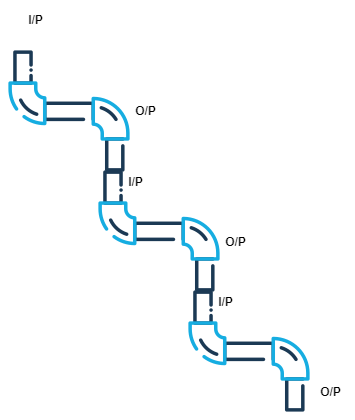

The diagram above was exported from draw.io. Its source (the exported page's mxGraphModel, read from the mxfile embedded in the PNG):
<mxGraphModel dx="880" dy="434" grid="1" gridSize="10" guides="1" tooltips="1" connect="1" arrows="1" fold="1" page="1" pageScale="1" pageWidth="850" pageHeight="1100" math="0" shadow="0">
  <root>
    <mxCell id="0" />
    <mxCell id="1" parent="0" />
    <mxCell id="i3dtlrKUZHztAGJV6LgK-1" value="" style="shape=image;html=1;verticalAlign=top;verticalLabelPosition=bottom;labelBackgroundColor=#ffffff;imageAspect=0;aspect=fixed;image=https://cdn0.iconfinder.com/data/icons/construction-2-21/512/construction-industry-building-41-128.png" parent="1" vertex="1">
      <mxGeometry x="80" y="80" width="128" height="128" as="geometry" />
    </mxCell>
    <mxCell id="i3dtlrKUZHztAGJV6LgK-2" value="" style="shape=image;html=1;verticalAlign=top;verticalLabelPosition=bottom;labelBackgroundColor=#ffffff;imageAspect=0;aspect=fixed;image=https://cdn0.iconfinder.com/data/icons/construction-2-21/512/construction-industry-building-41-128.png" parent="1" vertex="1">
      <mxGeometry x="170" y="200" width="128" height="128" as="geometry" />
    </mxCell>
    <mxCell id="i3dtlrKUZHztAGJV6LgK-3" value="" style="shape=image;html=1;verticalAlign=top;verticalLabelPosition=bottom;labelBackgroundColor=#ffffff;imageAspect=0;aspect=fixed;image=https://cdn0.iconfinder.com/data/icons/construction-2-21/512/construction-industry-building-41-128.png" parent="1" vertex="1">
      <mxGeometry x="260" y="320" width="128" height="128" as="geometry" />
    </mxCell>
    <mxCell id="i3dtlrKUZHztAGJV6LgK-4" value="&lt;b&gt;I/P&lt;/b&gt;" style="text;html=1;align=center;verticalAlign=middle;resizable=0;points=[];autosize=1;strokeColor=none;fillColor=none;" parent="1" vertex="1">
      <mxGeometry x="90" y="38" width="40" height="30" as="geometry" />
    </mxCell>
    <mxCell id="i3dtlrKUZHztAGJV6LgK-5" value="&lt;b&gt;O/P&lt;/b&gt;" style="text;html=1;align=center;verticalAlign=middle;resizable=0;points=[];autosize=1;strokeColor=none;fillColor=none;" parent="1" vertex="1">
      <mxGeometry x="200" y="129" width="40" height="30" as="geometry" />
    </mxCell>
    <mxCell id="i3dtlrKUZHztAGJV6LgK-6" value="&lt;b&gt;I/P&lt;/b&gt;" style="text;html=1;align=center;verticalAlign=middle;resizable=0;points=[];autosize=1;strokeColor=none;fillColor=none;" parent="1" vertex="1">
      <mxGeometry x="190" y="200" width="40" height="30" as="geometry" />
    </mxCell>
    <mxCell id="i3dtlrKUZHztAGJV6LgK-7" value="&lt;b&gt;O/P&lt;/b&gt;" style="text;html=1;align=center;verticalAlign=middle;resizable=0;points=[];autosize=1;strokeColor=none;fillColor=none;" parent="1" vertex="1">
      <mxGeometry x="290" y="260" width="40" height="30" as="geometry" />
    </mxCell>
    <mxCell id="i3dtlrKUZHztAGJV6LgK-8" value="&lt;b&gt;I/P&lt;/b&gt;" style="text;html=1;align=center;verticalAlign=middle;resizable=0;points=[];autosize=1;strokeColor=none;fillColor=none;" parent="1" vertex="1">
      <mxGeometry x="280" y="320" width="40" height="30" as="geometry" />
    </mxCell>
    <mxCell id="i3dtlrKUZHztAGJV6LgK-9" value="&lt;b&gt;O/P&lt;/b&gt;" style="text;html=1;align=center;verticalAlign=middle;resizable=0;points=[];autosize=1;strokeColor=none;fillColor=none;" parent="1" vertex="1">
      <mxGeometry x="385" y="410" width="40" height="30" as="geometry" />
    </mxCell>
  </root>
</mxGraphModel>